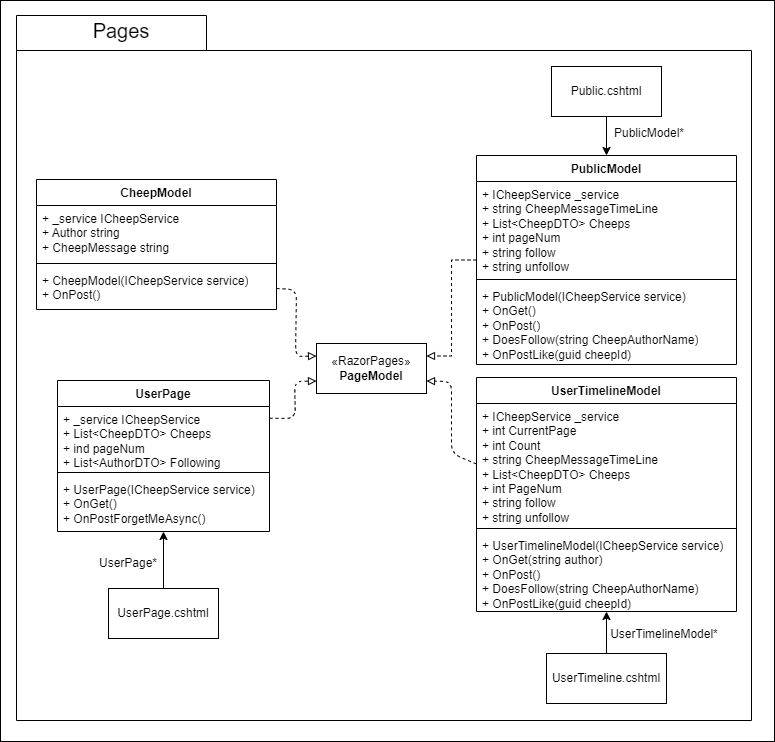

The diagram above was exported from draw.io. Its source (the exported page's mxGraphModel, read from the mxfile embedded in the PNG):
<mxGraphModel dx="230" dy="-1611" grid="0" gridSize="10" guides="1" tooltips="1" connect="1" arrows="1" fold="1" page="1" pageScale="1" pageWidth="850" pageHeight="1100" background="#ffffff" math="0" shadow="0">
  <root>
    <mxCell id="0" />
    <mxCell id="1" parent="0" />
    <mxCell id="34" value="" style="rounded=0;whiteSpace=wrap;html=1;fillColor=none;" parent="1" vertex="1">
      <mxGeometry x="892" y="2256" width="774" height="741" as="geometry" />
    </mxCell>
    <mxCell id="2" value="" style="shape=folder;fontStyle=1;spacingTop=10;tabWidth=190;tabHeight=35;tabPosition=left;html=1;fillColor=none;strokeColor=#000000;" parent="1" vertex="1">
      <mxGeometry x="908" y="2271" width="735" height="705" as="geometry" />
    </mxCell>
    <mxCell id="3" value="&lt;font color=&quot;#000000&quot; style=&quot;font-size: 20px;&quot;&gt;Pages&lt;/font&gt;" style="text;html=1;strokeColor=none;fillColor=none;align=center;verticalAlign=middle;whiteSpace=wrap;rounded=0;" parent="1" vertex="1">
      <mxGeometry x="983" y="2271" width="60" height="30" as="geometry" />
    </mxCell>
    <mxCell id="4" style="edgeStyle=none;html=1;exitX=0.5;exitY=1;exitDx=0;exitDy=0;entryX=0.5;entryY=0;entryDx=0;entryDy=0;strokeColor=#000000;" parent="1" source="5" target="25" edge="1">
      <mxGeometry relative="1" as="geometry" />
    </mxCell>
    <mxCell id="5" value="&lt;font color=&quot;#000000&quot;&gt;Public.cshtml&lt;/font&gt;" style="html=1;whiteSpace=wrap;strokeColor=#000000;fillColor=none;" parent="1" vertex="1">
      <mxGeometry x="1443" y="2322" width="110" height="50" as="geometry" />
    </mxCell>
    <mxCell id="6" style="edgeStyle=none;html=1;exitX=0.5;exitY=0;exitDx=0;exitDy=0;strokeColor=#000000;endArrow=classic;endFill=1;" parent="1" source="7" target="18" edge="1">
      <mxGeometry relative="1" as="geometry" />
    </mxCell>
    <mxCell id="7" value="&lt;font color=&quot;#000000&quot;&gt;UserPage.cshtml&lt;/font&gt;" style="html=1;whiteSpace=wrap;fillColor=none;strokeColor=#000000;" parent="1" vertex="1">
      <mxGeometry x="1000" y="2844" width="110" height="50" as="geometry" />
    </mxCell>
    <mxCell id="8" style="edgeStyle=none;html=1;exitX=0.5;exitY=0;exitDx=0;exitDy=0;strokeColor=#000000;" parent="1" source="9" target="22" edge="1">
      <mxGeometry relative="1" as="geometry" />
    </mxCell>
    <mxCell id="9" value="&lt;font color=&quot;#000000&quot;&gt;UserTimeline.cshtml&lt;/font&gt;" style="html=1;whiteSpace=wrap;fillColor=none;strokeColor=#000000;" parent="1" vertex="1">
      <mxGeometry x="1438" y="2909" width="120" height="50" as="geometry" />
    </mxCell>
    <mxCell id="10" value="&lt;font color=&quot;#000000&quot;&gt;CheepModel&lt;/font&gt;" style="swimlane;fontStyle=1;align=center;verticalAlign=top;childLayout=stackLayout;horizontal=1;startSize=26;horizontalStack=0;resizeParent=1;resizeParentMax=0;resizeLast=0;collapsible=1;marginBottom=0;whiteSpace=wrap;html=1;strokeColor=#000000;fillColor=none;" parent="1" vertex="1">
      <mxGeometry x="928" y="2435" width="240" height="130" as="geometry" />
    </mxCell>
    <mxCell id="11" value="&lt;font color=&quot;#000000&quot;&gt;+ _service ICheepService&lt;br&gt;+ Author string&lt;br&gt;+ CheepMessage string&lt;/font&gt;" style="text;strokeColor=none;fillColor=none;align=left;verticalAlign=top;spacingLeft=4;spacingRight=4;overflow=hidden;rotatable=0;points=[[0,0.5],[1,0.5]];portConstraint=eastwest;whiteSpace=wrap;html=1;" parent="10" vertex="1">
      <mxGeometry y="26" width="240" height="54" as="geometry" />
    </mxCell>
    <mxCell id="12" value="" style="line;strokeWidth=1;fillColor=none;align=left;verticalAlign=middle;spacingTop=-1;spacingLeft=3;spacingRight=3;rotatable=0;labelPosition=right;points=[];portConstraint=eastwest;strokeColor=inherit;" parent="10" vertex="1">
      <mxGeometry y="80" width="240" height="8" as="geometry" />
    </mxCell>
    <mxCell id="13" value="&lt;font color=&quot;#000000&quot;&gt;+ CheepModel(ICheepService service)&lt;br&gt;+ OnPost()&lt;/font&gt;" style="text;strokeColor=none;fillColor=none;align=left;verticalAlign=top;spacingLeft=4;spacingRight=4;overflow=hidden;rotatable=0;points=[[0,0.5],[1,0.5]];portConstraint=eastwest;whiteSpace=wrap;html=1;" parent="10" vertex="1">
      <mxGeometry y="88" width="240" height="42" as="geometry" />
    </mxCell>
    <mxCell id="14" style="edgeStyle=none;html=1;exitX=1;exitY=0.25;exitDx=0;exitDy=0;entryX=0;entryY=0.75;entryDx=0;entryDy=0;strokeColor=#000000;endArrow=block;endFill=0;dashed=1;" parent="1" source="15" target="23" edge="1">
      <mxGeometry relative="1" as="geometry">
        <Array as="points">
          <mxPoint x="1187" y="2674" />
          <mxPoint x="1186" y="2637" />
        </Array>
      </mxGeometry>
    </mxCell>
    <mxCell id="15" value="&lt;font color=&quot;#000000&quot;&gt;UserPage&lt;/font&gt;" style="swimlane;fontStyle=1;align=center;verticalAlign=top;childLayout=stackLayout;horizontal=1;startSize=26;horizontalStack=0;resizeParent=1;resizeParentMax=0;resizeLast=0;collapsible=1;marginBottom=0;whiteSpace=wrap;html=1;fillColor=none;strokeColor=#000000;" parent="1" vertex="1">
      <mxGeometry x="949" y="2636" width="212" height="151" as="geometry" />
    </mxCell>
    <mxCell id="16" value="&lt;font color=&quot;#000000&quot;&gt;+ _service ICheepService&lt;br&gt;+ List&amp;lt;CheepDTO&amp;gt; Cheeps&lt;br&gt;+ ind pageNum&lt;br&gt;+ List&amp;lt;AuthorDTO&amp;gt; Following&lt;br&gt;&lt;/font&gt;" style="text;strokeColor=none;fillColor=none;align=left;verticalAlign=top;spacingLeft=4;spacingRight=4;overflow=hidden;rotatable=0;points=[[0,0.5],[1,0.5]];portConstraint=eastwest;whiteSpace=wrap;html=1;" parent="15" vertex="1">
      <mxGeometry y="26" width="212" height="62" as="geometry" />
    </mxCell>
    <mxCell id="17" value="" style="line;strokeWidth=1;fillColor=none;align=left;verticalAlign=middle;spacingTop=-1;spacingLeft=3;spacingRight=3;rotatable=0;labelPosition=right;points=[];portConstraint=eastwest;strokeColor=inherit;" parent="15" vertex="1">
      <mxGeometry y="88" width="212" height="8" as="geometry" />
    </mxCell>
    <mxCell id="18" value="&lt;font color=&quot;#000000&quot;&gt;+ UserPage(ICheepService service)&lt;br&gt;+ OnGet()&lt;br&gt;+ OnPostForgetMeAsync()&lt;br&gt;&lt;/font&gt;" style="text;strokeColor=none;fillColor=none;align=left;verticalAlign=top;spacingLeft=4;spacingRight=4;overflow=hidden;rotatable=0;points=[[0,0.5],[1,0.5]];portConstraint=eastwest;whiteSpace=wrap;html=1;" parent="15" vertex="1">
      <mxGeometry y="96" width="212" height="55" as="geometry" />
    </mxCell>
    <mxCell id="19" value="&lt;font color=&quot;#000000&quot;&gt;UserTimelineModel&lt;/font&gt;" style="swimlane;fontStyle=1;align=center;verticalAlign=top;childLayout=stackLayout;horizontal=1;startSize=26;horizontalStack=0;resizeParent=1;resizeParentMax=0;resizeLast=0;collapsible=1;marginBottom=0;whiteSpace=wrap;html=1;strokeColor=#000000;fillColor=none;" parent="1" vertex="1">
      <mxGeometry x="1368" y="2633" width="260" height="234" as="geometry" />
    </mxCell>
    <mxCell id="20" value="&lt;font color=&quot;#000000&quot;&gt;+&amp;nbsp;&lt;/font&gt;&lt;span style=&quot;color: rgb(0, 0, 0);&quot;&gt;ICheepService&amp;nbsp;&lt;/span&gt;&lt;font color=&quot;#000000&quot;&gt;_service&lt;br&gt;+ int CurrentPage&lt;br&gt;+ int Count&lt;br&gt;+ string CheepMessageTimeLine&lt;br&gt;+ List&amp;lt;CheepDTO&amp;gt; Cheeps&lt;br&gt;+ int PageNum&lt;br&gt;+ string follow&lt;br&gt;+ string unfollow&lt;br&gt;&lt;/font&gt;" style="text;strokeColor=none;fillColor=none;align=left;verticalAlign=top;spacingLeft=4;spacingRight=4;overflow=hidden;rotatable=0;points=[[0,0.5],[1,0.5]];portConstraint=eastwest;whiteSpace=wrap;html=1;" parent="19" vertex="1">
      <mxGeometry y="26" width="260" height="121" as="geometry" />
    </mxCell>
    <mxCell id="21" value="" style="line;strokeWidth=1;fillColor=none;align=left;verticalAlign=middle;spacingTop=-1;spacingLeft=3;spacingRight=3;rotatable=0;labelPosition=right;points=[];portConstraint=eastwest;strokeColor=inherit;" parent="19" vertex="1">
      <mxGeometry y="147" width="260" height="8" as="geometry" />
    </mxCell>
    <mxCell id="22" value="&lt;font color=&quot;#000000&quot;&gt;+ UserTimelineModel(ICheepService service)&lt;br&gt;+ OnGet(string author)&lt;br&gt;+ OnPost()&lt;br&gt;+ DoesFollow(string CheepAuthorName)&lt;br&gt;+ OnPostLike(guid cheepId)&lt;br&gt;&lt;/font&gt;" style="text;strokeColor=none;fillColor=none;align=left;verticalAlign=top;spacingLeft=4;spacingRight=4;overflow=hidden;rotatable=0;points=[[0,0.5],[1,0.5]];portConstraint=eastwest;whiteSpace=wrap;html=1;" parent="19" vertex="1">
      <mxGeometry y="155" width="260" height="79" as="geometry" />
    </mxCell>
    <mxCell id="23" value="&lt;font color=&quot;#000000&quot;&gt;«RazorPages»&lt;br&gt;&lt;b&gt;PageModel&lt;/b&gt;&lt;/font&gt;" style="html=1;whiteSpace=wrap;fillColor=none;strokeColor=#000000;" parent="1" vertex="1">
      <mxGeometry x="1208" y="2599" width="110" height="50" as="geometry" />
    </mxCell>
    <mxCell id="24" style="edgeStyle=orthogonalEdgeStyle;rounded=0;orthogonalLoop=1;jettySize=auto;html=1;entryX=1;entryY=0.25;entryDx=0;entryDy=0;endArrow=block;endFill=0;strokeColor=#000000;dashed=1;" parent="1" source="25" target="23" edge="1">
      <mxGeometry relative="1" as="geometry" />
    </mxCell>
    <mxCell id="25" value="&lt;font color=&quot;#000000&quot;&gt;PublicModel&lt;/font&gt;" style="swimlane;fontStyle=1;align=center;verticalAlign=top;childLayout=stackLayout;horizontal=1;startSize=26;horizontalStack=0;resizeParent=1;resizeParentMax=0;resizeLast=0;collapsible=1;marginBottom=0;whiteSpace=wrap;html=1;strokeColor=#000000;fillColor=none;" parent="1" vertex="1">
      <mxGeometry x="1368" y="2411" width="260" height="209" as="geometry" />
    </mxCell>
    <mxCell id="26" value="&lt;font color=&quot;#000000&quot;&gt;+&amp;nbsp;&lt;/font&gt;&lt;span style=&quot;color: rgb(0, 0, 0);&quot;&gt;ICheepService&amp;nbsp;&lt;/span&gt;&lt;font color=&quot;#000000&quot;&gt;_service&lt;br&gt;+&amp;nbsp;&lt;/font&gt;&lt;span style=&quot;color: rgb(0, 0, 0);&quot;&gt;string&amp;nbsp;&lt;/span&gt;&lt;font color=&quot;#000000&quot;&gt;CheepMessageTimeLine&lt;br&gt;+ List&amp;lt;CheepDTO&amp;gt; Cheeps&lt;br&gt;+ int pageNum&lt;br&gt;+ string follow&lt;br&gt;+ string unfollow&lt;br&gt;&lt;/font&gt;" style="text;strokeColor=none;fillColor=none;align=left;verticalAlign=top;spacingLeft=4;spacingRight=4;overflow=hidden;rotatable=0;points=[[0,0.5],[1,0.5]];portConstraint=eastwest;whiteSpace=wrap;html=1;" parent="25" vertex="1">
      <mxGeometry y="26" width="260" height="94" as="geometry" />
    </mxCell>
    <mxCell id="27" value="" style="line;strokeWidth=1;fillColor=none;align=left;verticalAlign=middle;spacingTop=-1;spacingLeft=3;spacingRight=3;rotatable=0;labelPosition=right;points=[];portConstraint=eastwest;strokeColor=inherit;" parent="25" vertex="1">
      <mxGeometry y="120" width="260" height="8" as="geometry" />
    </mxCell>
    <mxCell id="28" value="&lt;font color=&quot;#000000&quot;&gt;+ PublicModel(ICheepService service)&lt;br&gt;+ OnGet()&lt;br&gt;+ OnPost()&lt;br&gt;+ DoesFollow(string CheepAuthorName)&lt;br&gt;+ OnPostLike(guid cheepId)&lt;br&gt;&lt;/font&gt;" style="text;strokeColor=none;fillColor=none;align=left;verticalAlign=top;spacingLeft=4;spacingRight=4;overflow=hidden;rotatable=0;points=[[0,0.5],[1,0.5]];portConstraint=eastwest;whiteSpace=wrap;html=1;" parent="25" vertex="1">
      <mxGeometry y="128" width="260" height="81" as="geometry" />
    </mxCell>
    <mxCell id="29" value="&lt;font color=&quot;#000000&quot;&gt;UserPage*&lt;/font&gt;" style="text;html=1;strokeColor=none;fillColor=none;align=center;verticalAlign=middle;whiteSpace=wrap;rounded=0;" parent="1" vertex="1">
      <mxGeometry x="990" y="2804" width="60" height="30" as="geometry" />
    </mxCell>
    <mxCell id="30" value="&lt;font color=&quot;#000000&quot;&gt;UserTimelineModel*&lt;/font&gt;" style="text;html=1;strokeColor=none;fillColor=none;align=center;verticalAlign=middle;whiteSpace=wrap;rounded=0;" parent="1" vertex="1">
      <mxGeometry x="1526" y="2875" width="60" height="30" as="geometry" />
    </mxCell>
    <mxCell id="31" value="&lt;font color=&quot;#000000&quot;&gt;PublicModel*&lt;/font&gt;" style="text;html=1;strokeColor=none;fillColor=none;align=center;verticalAlign=middle;whiteSpace=wrap;rounded=0;" parent="1" vertex="1">
      <mxGeometry x="1511" y="2374" width="60" height="30" as="geometry" />
    </mxCell>
    <mxCell id="32" style="edgeStyle=none;html=1;exitX=1;exitY=0.5;exitDx=0;exitDy=0;entryX=0;entryY=0.25;entryDx=0;entryDy=0;strokeColor=#000000;endArrow=block;endFill=0;dashed=1;" parent="1" source="13" target="23" edge="1">
      <mxGeometry relative="1" as="geometry">
        <Array as="points">
          <mxPoint x="1188" y="2545" />
          <mxPoint x="1187" y="2612" />
        </Array>
      </mxGeometry>
    </mxCell>
    <mxCell id="33" style="edgeStyle=none;html=1;exitX=0;exitY=0.5;exitDx=0;exitDy=0;entryX=1;entryY=0.75;entryDx=0;entryDy=0;strokeColor=#000000;endArrow=block;endFill=0;dashed=1;" parent="1" source="20" target="23" edge="1">
      <mxGeometry relative="1" as="geometry">
        <Array as="points">
          <mxPoint x="1343" y="2709" />
          <mxPoint x="1343" y="2637" />
        </Array>
      </mxGeometry>
    </mxCell>
  </root>
</mxGraphModel>